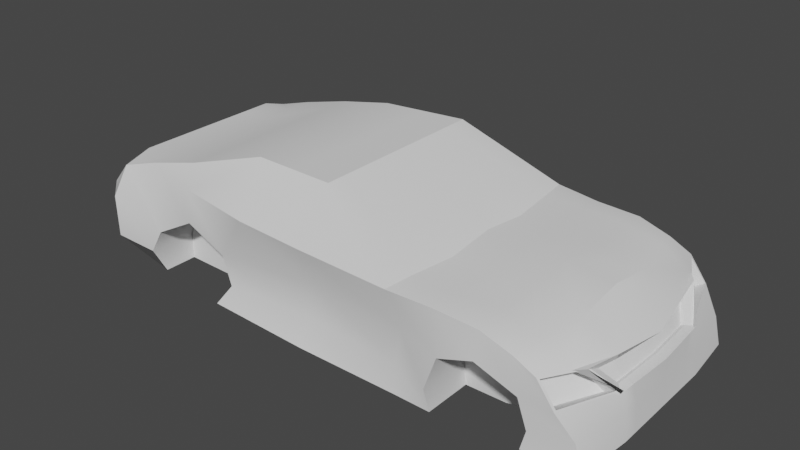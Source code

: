 # Source: car2.blend  (saved by Blender 2.82.7; exported with 4.5.12 LTS)
import bpy
from mathutils import Matrix  # noqa: F401  (used for matrix-valued properties, if any)

bpy.ops.wm.read_factory_settings(use_empty=True)
scene = bpy.context.scene
scene.name = 'Scene'

# ---- collections
col_collection = bpy.data.collections.new('Collection'); scene.collection.children.link(col_collection)

# ---- node groups
ng_auto_smooth = bpy.data.node_groups.new('Auto Smooth', 'GeometryNodeTree')
_s = ng_auto_smooth.interface.new_socket(name='Geometry', in_out='OUTPUT', socket_type='NodeSocketGeometry')
_s = ng_auto_smooth.interface.new_socket(name='Geometry', in_out='INPUT', socket_type='NodeSocketGeometry')
_s = ng_auto_smooth.interface.new_socket(name='Angle', in_out='INPUT', socket_type='NodeSocketFloat')
_s.subtype = 'ANGLE'
_s.min_value = 0.0
_s.max_value = 3.142
ng_auto_smooth.is_modifier = True
_N = ng_auto_smooth.nodes; _L = ng_auto_smooth.links
n0 = _N.new('NodeGroupOutput'); n0.name = 'Group Output'; n0.location = (480, -100)
n1 = _N.new('NodeGroupInput'); n1.name = 'Group Input'; n1.location = (-420, -300)
n2 = _N.new('NodeGroupInput'); n2.name = 'Group Input.001'; n2.location = (-60, -100)
n3 = _N.new('GeometryNodeSetShadeSmooth'); n3.name = 'Set Shade Smooth'; n3.location = (120, -100)
n3.domain = 'EDGE'
n4 = _N.new('GeometryNodeSetShadeSmooth'); n4.name = 'Set Shade Smooth.001'; n4.location = (300, -100)
n5 = _N.new('GeometryNodeInputMeshEdgeAngle'); n5.name = 'Edge Angle'; n5.location = (-420, -220)
n6 = _N.new('GeometryNodeInputEdgeSmooth'); n6.name = 'Is Edge Smooth'; n6.location = (-60, -160)
n7 = _N.new('GeometryNodeInputShadeSmooth'); n7.name = 'Is Face Smooth'; n7.location = (-240, -340)
n8 = _N.new('FunctionNodeBooleanMath'); n8.name = 'Boolean Math'; n8.location = (-60, -220)
n9 = _N.new('FunctionNodeCompare'); n9.name = 'Compare'; n9.location = (-240, -180)
n9.operation = 'LESS_EQUAL'
_L.new(n5.outputs[0], n9.inputs[0])
_L.new(n4.outputs[0], n0.inputs[0])
_L.new(n1.outputs[1], n9.inputs[1])
_L.new(n9.outputs[0], n8.inputs[0])
_L.new(n7.outputs[0], n8.inputs[1])
_L.new(n2.outputs[0], n3.inputs[0])
_L.new(n6.outputs[0], n3.inputs[1])
_L.new(n3.outputs[0], n4.inputs[0])
_L.new(n8.outputs[0], n3.inputs[2])
n0.is_active_output = True

# ---- world
world_world = bpy.data.worlds.new('World'); scene.world = world_world
world_world.use_nodes = True; world_world.node_tree.nodes.clear()
_N = world_world.node_tree.nodes; _L = world_world.node_tree.links
n0 = _N.new('ShaderNodeOutputWorld'); n0.name = 'World Output'; n0.location = (300, 300)
n1 = _N.new('ShaderNodeBackground'); n1.name = 'Background'; n1.location = (10, 300)
n1.inputs[0].default_value = (0.05088, 0.05088, 0.05088, 1.0)
_L.new(n1.outputs[0], n0.inputs[0])
n0.is_active_output = True
world_world.color = (0.05088, 0.05088, 0.05088)
world_world.use_sun_shadow = False
world_world.sun_shadow_jitter_overblur = 0.0

# ---- meshes
me_cube_003 = bpy.data.meshes.new('Cube.003')
me_cube_003.from_pydata([(-0.8839, -0.7801, -1.007), (0.7867, -0.7801, -1.0), (0.7626, -0.9825, 0.4378), (1.082, -0.7801, -1.007), (1.066, -0.9793, 0.4185), (1.405, -0.7801, -1.0), (1.408, -0.9485, 0.4062), (1.74, -0.6321, -1.031), (1.709, -0.9485, 0.2841), (2.18, -0.5913, -1.02), (1.997, -0.8199, -0.0005303), (-0.8839, 0.0, -1.007), (0.7867, 0.0, -1.0), (0.7867, 0.0, 0.482), (1.082, 0.0, -1.007), (1.06, 0.0, 0.482), (1.405, 0.0, -1.0), (1.405, 0.0, 0.482), (1.74, 0.0, -1.031), (1.776, 0.0, 0.3844), (2.18, 0.0, -1.02), (2.111, 0.0, -0.01879), (-1.243, 0.0, -1.0), (-1.243, -0.7801, -1.0), (-1.559, 0.0, -0.9416), (-1.559, -0.8175, -0.9416), (-1.716, -0.7807, 0.5933), (-1.728, 0.0, 0.5858), (-1.978, 0.0, -0.9025), (-1.978, -0.761, -0.9025), (-1.998, -0.8038, 0.5551), (-1.998, 0.0, 0.5551), (-2.152, 0.0, -0.4696), (-2.152, -0.862, -0.4696), (-2.12, -0.8444, 0.1724), (-2.12, 0.0, 0.1724), (0.01134, 0.0, 1.177), (0.01134, -0.7384, 1.177), (-0.6785, -0.7146, 1.131), (-0.6785, 0.0, 1.131), (-1.246, -0.7735, 0.8308), (-1.246, 0.0, 0.8308), (-0.9208, -0.7801, -0.3018), (1.13, -0.7801, -0.2185), (1.405, -0.7801, -0.0382), (1.705, -0.7801, -0.2954), (2.111, -0.6122, -0.3457), (2.169, 0.0, -0.3449), (-1.243, -0.7801, -0.0382), (-1.498, -0.7801, -0.2371), (-1.993, -0.8581, -0.02987), (-1.993, 0.0, -0.02987), (1.06, -0.7801, -0.6663), (1.405, -0.7801, -0.6663), (1.781, -0.7801, -0.6883), (2.157, -0.5732, -0.6445), (2.163, 0.0, -0.6404), (-1.998, 0.0, -0.2602), (-0.8491, -0.7801, -0.6663), (-1.243, -0.7801, -0.6663), (-1.593, -0.7801, -0.5863), (-1.998, -0.8581, -0.2602), (-0.9164, -1.139, -0.3059), (-0.5765, -1.276, 0.4901), (0.7647, -1.183, -0.6867), (0.7867, -1.276, -1.0), (-0.9278, -1.238, -0.9947), (0.7181, -1.276, 0.402), (1.06, -1.32, -0.6663), (1.082, -1.276, -1.007), (1.071, -1.229, 0.3696), (1.411, -1.229, 0.3479), (1.781, -1.229, -0.6883), (1.74, -1.228, -0.9742), (1.657, -1.229, 0.2067), (2.086, -1.161, -0.6372), (2.136, -1.157, -1.02), (1.838, -1.206, 0.03249), (0.01134, -0.9351, 1.177), (-1.245, -1.155, -0.007222), (-1.245, -1.155, 0.5129), (-1.501, -1.248, -0.2514), (-1.692, -1.056, 0.6072), (-1.246, -1.035, 0.8308), (-1.991, -1.276, 0.04349), (-2.011, -1.084, 0.4184), (-1.559, -1.161, -0.9416), (-1.978, -0.9994, -0.9025), (-2.099, -1.132, -0.02987), (-2.119, -1.12, 0.1379), (-2.141, -1.115, -0.4315), (-0.6785, -0.8672, 1.131), (1.13, -1.276, -0.2185), (-0.8051, -1.178, -0.6784), (0.8033, -1.211, -0.1279), (1.405, -1.276, -0.0382), (1.705, -1.229, -0.2954), (1.96, -1.208, -0.2652), (-1.593, -1.276, -0.5863), (-1.982, -1.276, -0.5743), (-2.105, -1.132, -0.2602), (1.932, -0.9614, 0.03371), (1.824, -1.229, 0.05701), (2.129, -0.5793, -0.3717), (1.96, -1.229, -0.2848), (1.898, -0.773, -0.1045), (1.739, -1.159, -0.07148), (2.012, -0.6125, -0.4497), (1.861, -1.161, -0.3692), (-0.8839, -0.5816, -1.007), (0.7867, -0.4974, 0.3969), (1.061, -0.5044, 0.3581), (1.405, -0.5044, 0.357), (1.769, -0.5044, 0.2572), (2.037, -0.4974, -0.01863), (0.7867, -0.5816, -1.0), (1.082, -0.5816, -1.007), (1.405, -0.5816, -1.0), (1.74, -0.4713, -1.031), (2.18, -0.4409, -1.02), (-1.559, -0.4713, -0.9416), (-1.243, -0.5816, -1.0), (-1.978, -0.4713, -0.9025), (-1.728, -0.4713, 0.5858), (-2.152, -0.4832, -0.4696), (-1.998, -0.4713, 0.5551), (0.01134, -0.4713, 1.177), (-2.12, -0.4713, 0.1724), (-0.6785, -0.4713, 1.131), (-1.246, -0.4713, 0.8308), (-1.993, -0.4713, -0.02987), (2.139, -0.4672, -0.3649), (2.159, -0.4269, -0.6435), (-1.998, -0.4713, -0.2602), (2.111, 0.0, -0.01879), (2.169, 0.0, -0.3449), (2.037, -0.4974, -0.01863), (2.139, -0.4672, -0.3649), (2.037, -0.4974, -0.01863), (1.991, -0.8641, 0.02111), (2.129, -0.6266, -0.3717), (2.139, -0.4672, -0.3649), (2.111, 0.0, -0.01879), (2.169, 0.0, -0.3449), (2.037, -0.4974, -0.01863), (2.139, -0.4672, -0.3649), (2.016, -0.4651, -0.1186), (1.987, -0.6954, -0.09366), (2.074, -0.5462, -0.3404), (2.08, -0.4461, -0.3361), (2.062, 0.0, -0.1187), (2.099, 0.0, -0.3236), (2.016, -0.4651, -0.1186), (2.08, -0.4461, -0.3361), (1.991, -0.4618, -0.1413), (1.962, -0.6921, -0.1163), (2.049, -0.5429, -0.3631), (2.055, -0.4427, -0.3588), (2.038, 0.0, -0.1414), (2.074, 0.0, -0.3462), (1.991, -0.4618, -0.1413), (2.055, -0.4427, -0.3588), (-0.04857, -0.7801, -1.003), (-0.04857, 0.0, -1.003), (-0.3336, -0.7265, 1.154), (-0.3336, 0.0, 1.154), (-0.04857, -1.276, -1.003), (-0.03117, -1.276, 0.4403), (-0.3336, -0.9012, 1.154), (-0.0231, -1.129, -0.1331), (-0.03117, -1.139, -0.6663), (-0.3336, -0.4713, 1.154), (-0.04857, -0.5816, -1.003)], [], [(29, 25, 86, 87), (26, 30, 85, 82), (172, 115, 1, 162), (162, 1, 65, 166), (111, 4, 6, 112), (110, 2, 4, 111), (112, 6, 8, 113), (52, 3, 5, 53), (60, 49, 81, 98), (53, 5, 7, 54), (113, 8, 101, 114), (118, 18, 20, 119), (117, 16, 18, 118), (116, 14, 16, 117), (115, 12, 14, 116), (109, 0, 23, 121), (61, 33, 90, 100), (133, 130, 51, 57), (8, 6, 71, 74), (123, 27, 31, 125), (121, 23, 25, 120), (43, 44, 95, 92), (54, 7, 73, 72), (120, 25, 29, 122), (164, 38, 91, 168), (130, 127, 35, 51), (125, 31, 35, 127), (122, 29, 33, 124), (171, 128, 38, 164), (25, 60, 98, 86), (128, 39, 41, 129), (77, 97, 108, 106), (110, 13, 36, 126), (129, 41, 27, 123), (44, 45, 96, 95), (59, 48, 49, 60), (58, 42, 48, 59), (132, 131, 103, 55), (58, 0, 66, 93), (6, 4, 70, 71), (48, 42, 62, 79), (33, 29, 87, 90), (49, 48, 79, 81), (30, 34, 89, 85), (119, 132, 55, 9), (0, 58, 59, 23), (23, 59, 60, 25), (40, 26, 82, 83), (55, 103, 104, 75), (124, 133, 57, 32), (44, 53, 54, 45), (4, 2, 67, 70), (43, 52, 53, 44), (2, 37, 78, 67), (64, 65, 69, 68), (169, 167, 63, 62), (80, 63, 91, 83), (72, 73, 76, 75), (167, 67, 78, 168), (62, 63, 80, 79), (79, 80, 82, 81), (84, 85, 89, 88), (81, 82, 85, 84), (98, 81, 84, 99), (82, 80, 83), (99, 84, 88, 100), (71, 95, 96, 74), (74, 96, 104, 102), (70, 92, 95, 71), (170, 169, 62, 93), (67, 94, 92, 70), (166, 170, 93, 66), (87, 99, 100, 90), (86, 98, 99, 87), (96, 72, 75, 104), (94, 64, 68, 92), (50, 61, 100, 88), (9, 55, 75, 76), (38, 40, 83, 91), (52, 43, 92, 68), (7, 9, 76, 73), (3, 52, 68, 69), (34, 50, 88, 89), (101, 8, 74, 102), (42, 58, 93, 62), (1, 3, 69, 65), (45, 54, 72, 96), (77, 10, 101, 102), (10, 46, 103, 101), (46, 97, 104, 103), (97, 77, 102, 104), (107, 105, 106, 108), (46, 10, 105, 107), (97, 46, 107, 108), (10, 77, 106, 105), (33, 61, 133, 124), (20, 56, 132, 119), (56, 47, 131, 132), (40, 129, 123, 26), (2, 110, 126, 37), (38, 128, 129, 40), (165, 39, 128, 171), (28, 122, 124, 32), (30, 125, 127, 34), (50, 34, 127, 130), (24, 120, 122, 28), (22, 121, 120, 24), (26, 123, 125, 30), (61, 50, 130, 133), (11, 109, 121, 22), (1, 115, 116, 3), (3, 116, 117, 5), (5, 117, 118, 7), (7, 118, 119, 9), (19, 113, 114, 21), (21, 114, 136, 134), (17, 112, 113, 19), (13, 110, 111, 15), (15, 111, 112, 17), (163, 12, 115, 172), (101, 103, 140, 139), (137, 135, 143, 145), (131, 47, 135, 137), (142, 144, 152, 150), (114, 101, 139, 138), (103, 131, 141, 140), (134, 136, 144, 142), (131, 137, 145, 141), (136, 114, 138, 144), (146, 147, 155, 154), (139, 140, 148, 147), (145, 143, 151, 153), (140, 141, 149, 148), (138, 139, 147, 146), (157, 154, 155, 156), (159, 158, 160, 161), (150, 152, 160, 158), (147, 148, 156, 155), (153, 151, 159, 161), (148, 149, 157, 156), (11, 163, 172, 109), (36, 165, 171, 126), (65, 64, 170, 166), (64, 94, 169, 170), (63, 167, 168, 91), (94, 67, 167, 169), (126, 171, 164, 37), (37, 164, 168, 78), (0, 162, 166, 66), (109, 172, 162, 0)])
me_cube_003.polygons.foreach_set('use_smooth', [True] * 150)
_uv = me_cube_003.uv_layers.new(name='UVMap')
_uv.uv.foreach_set('vector', [0.125, 0.7346, 0.125, 0.7346, 0.125, 0.75, 0.125, 0.75, 0.8749, 0.7315, 0.875, 0.7326, 0.875, 0.7443, 0.8747, 0.7411, 0.25, 0.7182, 0.375, 0.7182, 0.375, 0.75, 0.25, 0.75, 0.25, 0.75, 0.375, 0.75, 0.375, 0.75, 0.25, 0.75, 0.6243, 0.7017, 0.6171, 0.7397, 0.625, 0.7397, 0.625, 0.7017, 0.6244, 0.7015, 0.6176, 0.7429, 0.6171, 0.7397, 0.6243, 0.7017, 0.625, 0.7017, 0.625, 0.7397, 0.6196, 0.7397, 0.6245, 0.7017, 0.4313, 0.75, 0.375, 0.75, 0.375, 0.75, 0.4313, 0.75, 0.4313, 1.0, 0.5373, 1.0, 0.5373, 1.0, 0.4313, 1.0, 0.4313, 0.75, 0.375, 0.75, 0.375, 0.7263, 0.4313, 0.75, 0.6245, 0.7017, 0.6196, 0.7397, 0.5504, 0.7381, 0.5607, 0.6934, 0.375, 0.7005, 0.375, 0.625, 0.375, 0.625, 0.375, 0.6956, 0.375, 0.7182, 0.375, 0.625, 0.375, 0.625, 0.375, 0.7005, 0.375, 0.7182, 0.375, 0.625, 0.375, 0.625, 0.375, 0.7182, 0.375, 0.7182, 0.375, 0.625, 0.375, 0.625, 0.375, 0.7182, 0.125, 0.7182, 0.125, 0.75, 0.125, 0.75, 0.125, 0.7182, 0.4313, 0.01539, 0.375, 0.01539, 0.375, 0.0, 0.4313, 0.0, 0.4313, 0.04948, 0.5373, 0.04948, 0.5373, 0.125, 0.4313, 0.125, 0.6196, 0.7397, 0.625, 0.7397, 0.625, 0.75, 0.6154, 0.75, 0.875, 0.7005, 0.875, 0.625, 0.875, 0.625, 0.875, 0.7005, 0.125, 0.7182, 0.125, 0.75, 0.125, 0.7346, 0.125, 0.7005, 0.5373, 0.75, 0.5373, 0.75, 0.5373, 0.75, 0.5373, 0.75, 0.4313, 0.75, 0.375, 0.7263, 0.375, 0.75, 0.4313, 0.75, 0.125, 0.7005, 0.125, 0.7346, 0.125, 0.7346, 0.125, 0.7005, 0.7462, 0.7672, 0.7997, 0.7515, 0.7981, 0.7614, 0.7429, 0.7799, 0.5373, 0.04948, 0.6849, 0.04948, 0.6849, 0.125, 0.5373, 0.125, 0.875, 0.7005, 0.875, 0.625, 0.875, 0.625, 0.875, 0.7005, 0.125, 0.7005, 0.125, 0.7346, 0.125, 0.7346, 0.125, 0.7005, 0.7567, 0.7258, 0.8056, 0.7154, 0.7997, 0.7515, 0.7462, 0.7672, 0.375, 1.0, 0.4313, 1.0, 0.4313, 1.0, 0.375, 1.0, 0.8056, 0.7154, 0.8205, 0.625, 0.8593, 0.625, 0.855, 0.7048, 0.5525, 0.7492, 0.4877, 0.7493, 0.4877, 0.7493, 0.5525, 0.7492, 0.6244, 0.7015, 0.625, 0.625, 0.7435, 0.625, 0.7077, 0.7363, 0.855, 0.7048, 0.8593, 0.625, 0.875, 0.625, 0.875, 0.7005, 0.5373, 0.75, 0.5373, 0.75, 0.5373, 0.75, 0.5373, 0.75, 0.4313, 1.0, 0.5373, 1.0, 0.5373, 1.0, 0.4313, 1.0, 0.4313, 1.0, 0.5373, 1.0, 0.5373, 1.0, 0.4313, 1.0, 0.4243, 0.6943, 0.4853, 0.7038, 0.4852, 0.7307, 0.4243, 0.718, 0.4313, 1.0, 0.375, 1.0, 0.375, 1.0, 0.4313, 1.0, 0.625, 0.7397, 0.6171, 0.7397, 0.6109, 0.75, 0.625, 0.75, 0.5373, 1.0, 0.5373, 1.0, 0.5373, 1.0, 0.5373, 1.0, 0.125, 0.7346, 0.125, 0.7346, 0.125, 0.75, 0.125, 0.75, 0.5373, 1.0, 0.5373, 1.0, 0.5373, 1.0, 0.5373, 1.0, 0.875, 0.7326, 0.875, 0.7341, 0.875, 0.7486, 0.875, 0.7443, 0.375, 0.6956, 0.4243, 0.6943, 0.4243, 0.718, 0.375, 0.7198, 0.375, 1.0, 0.4313, 1.0, 0.4313, 1.0, 0.375, 1.0, 0.375, 1.0, 0.4313, 1.0, 0.4313, 1.0, 0.375, 1.0, 0.8533, 0.7375, 0.8749, 0.7315, 0.8747, 0.7411, 0.8527, 0.7477, 0.4243, 0.718, 0.4852, 0.7307, 0.4822, 0.75, 0.4238, 0.75, 0.375, 0.04948, 0.4313, 0.04948, 0.4313, 0.125, 0.375, 0.125, 0.5373, 0.75, 0.4313, 0.75, 0.4313, 0.75, 0.5373, 0.75, 0.6171, 0.7397, 0.6176, 0.7429, 0.6115, 0.7605, 0.6109, 0.75, 0.5373, 0.75, 0.4313, 0.75, 0.4313, 0.75, 0.5373, 0.75, 0.6176, 0.7429, 0.6928, 0.7828, 0.6877, 0.7984, 0.6115, 0.7605, 0.4313, 0.75, 0.375, 0.75, 0.375, 0.75, 0.4313, 0.75, 0.5103, 0.875, 0.618, 0.875, 0.625, 1.0, 0.5373, 1.0, 0.625, 1.0, 0.625, 1.0, 0.6535, 0.9155, 0.6345, 0.9699, 0.4313, 0.75, 0.375, 0.75, 0.375, 0.75, 0.4238, 0.75, 0.618, 0.875, 0.6115, 0.7605, 0.6877, 0.7984, 0.6706, 0.8569, 0.5373, 1.0, 0.625, 1.0, 0.625, 1.0, 0.5373, 1.0, 0.5373, 1.0, 0.625, 1.0, 0.6272, 0.9982, 0.5373, 1.0, 0.5373, 1.0, 0.6267, 0.9999, 0.6254, 1.0, 0.5373, 1.0, 0.5373, 1.0, 0.6272, 0.9982, 0.6267, 0.9999, 0.5373, 1.0, 0.4313, 1.0, 0.5373, 1.0, 0.5373, 1.0, 0.4313, 1.0, 0.6272, 0.9982, 0.625, 1.0, 0.6345, 0.9699, 0.4313, 1.0, 0.5373, 1.0, 0.5373, 1.0, 0.4313, 1.0, 0.625, 0.75, 0.5373, 0.75, 0.5373, 0.75, 0.6154, 0.75, 0.6154, 0.75, 0.5373, 0.75, 0.4822, 0.75, 0.5587, 0.75, 0.6109, 0.75, 0.5373, 0.75, 0.5373, 0.75, 0.625, 0.75, 0.4313, 0.875, 0.5103, 0.875, 0.5373, 1.0, 0.4313, 1.0, 0.6115, 0.7605, 0.535, 0.7605, 0.5373, 0.75, 0.6109, 0.75, 0.375, 0.875, 0.4313, 0.875, 0.4313, 1.0, 0.375, 1.0, 0.375, 1.0, 0.4313, 1.0, 0.4313, 1.0, 0.375, 1.0, 0.375, 1.0, 0.4313, 1.0, 0.4313, 1.0, 0.375, 1.0, 0.5373, 0.75, 0.4313, 0.75, 0.4238, 0.75, 0.4822, 0.75, 0.535, 0.7605, 0.4313, 0.75, 0.4313, 0.75, 0.5373, 0.75, 0.5373, 0.01539, 0.4313, 0.01539, 0.4313, 0.0, 0.5373, 0.0, 0.375, 0.7198, 0.4243, 0.718, 0.4238, 0.75, 0.375, 0.75, 0.7997, 0.7515, 0.8533, 0.7375, 0.8527, 0.7477, 0.7981, 0.7614, 0.4313, 0.75, 0.5373, 0.75, 0.5373, 0.75, 0.4313, 0.75, 0.375, 0.7263, 0.375, 0.7198, 0.375, 0.75, 0.375, 0.75, 0.375, 0.75, 0.4313, 0.75, 0.4313, 0.75, 0.375, 0.75, 0.6849, 0.01635, 0.5373, 0.01539, 0.5373, 0.0, 0.669, 0.0006343, 0.5504, 0.7381, 0.6196, 0.7397, 0.6154, 0.75, 0.5587, 0.75, 0.5373, 1.0, 0.4313, 1.0, 0.4313, 1.0, 0.5373, 1.0, 0.375, 0.75, 0.375, 0.75, 0.375, 0.75, 0.375, 0.75, 0.5373, 0.75, 0.4313, 0.75, 0.4313, 0.75, 0.5373, 0.75, 0.5525, 0.7492, 0.5414, 0.7351, 0.5504, 0.7381, 0.5587, 0.75, 0.5414, 0.7351, 0.4913, 0.7309, 0.4852, 0.7307, 0.5504, 0.7381, 0.4913, 0.7309, 0.4877, 0.7493, 0.4822, 0.75, 0.4852, 0.7307, 0.4877, 0.7493, 0.5525, 0.7492, 0.5587, 0.75, 0.4822, 0.75, 0.4894, 0.7314, 0.5414, 0.7351, 0.5525, 0.7492, 0.4877, 0.7493, 0.4913, 0.7309, 0.5414, 0.7351, 0.5414, 0.7351, 0.4894, 0.7314, 0.4877, 0.7493, 0.4913, 0.7309, 0.4894, 0.7314, 0.4877, 0.7493, 0.5414, 0.7351, 0.5525, 0.7492, 0.5525, 0.7492, 0.5414, 0.7351, 0.375, 0.01539, 0.4313, 0.01539, 0.4313, 0.04948, 0.375, 0.04948, 0.375, 0.625, 0.4243, 0.625, 0.4243, 0.6943, 0.375, 0.6956, 0.4243, 0.625, 0.4855, 0.625, 0.4853, 0.7038, 0.4243, 0.6943, 0.8533, 0.7375, 0.855, 0.7048, 0.875, 0.7005, 0.8749, 0.7315, 0.6176, 0.7429, 0.6244, 0.7015, 0.7077, 0.7363, 0.6928, 0.7828, 0.7997, 0.7515, 0.8056, 0.7154, 0.855, 0.7048, 0.8533, 0.7375, 0.782, 0.625, 0.8205, 0.625, 0.8056, 0.7154, 0.7567, 0.7258, 0.125, 0.625, 0.125, 0.7005, 0.125, 0.7005, 0.125, 0.625, 0.875, 0.7326, 0.875, 0.7005, 0.875, 0.7005, 0.875, 0.7341, 0.5373, 0.01539, 0.6849, 0.01635, 0.6849, 0.04948, 0.5373, 0.04948, 0.125, 0.625, 0.125, 0.7005, 0.125, 0.7005, 0.125, 0.625, 0.125, 0.625, 0.125, 0.7182, 0.125, 0.7005, 0.125, 0.625, 0.8749, 0.7315, 0.875, 0.7005, 0.875, 0.7005, 0.875, 0.7326, 0.4313, 0.01539, 0.5373, 0.01539, 0.5373, 0.04948, 0.4313, 0.04948, 0.125, 0.625, 0.125, 0.7182, 0.125, 0.7182, 0.125, 0.625, 0.375, 0.75, 0.375, 0.7182, 0.375, 0.7182, 0.375, 0.75, 0.375, 0.75, 0.375, 0.7182, 0.375, 0.7182, 0.375, 0.75, 0.375, 0.75, 0.375, 0.7182, 0.375, 0.7005, 0.375, 0.7263, 0.375, 0.7263, 0.375, 0.7005, 0.375, 0.6956, 0.375, 0.7198, 0.625, 0.625, 0.6245, 0.7017, 0.5607, 0.6934, 0.5453, 0.625, 0.5453, 0.625, 0.5607, 0.6934, 0.5607, 0.6934, 0.5453, 0.625, 0.625, 0.625, 0.625, 0.7017, 0.6245, 0.7017, 0.625, 0.625, 0.625, 0.625, 0.6244, 0.7015, 0.6243, 0.7017, 0.625, 0.625, 0.625, 0.625, 0.6243, 0.7017, 0.625, 0.7017, 0.625, 0.625, 0.25, 0.625, 0.375, 0.625, 0.375, 0.7182, 0.25, 0.7182, 0.5504, 0.7381, 0.4852, 0.7307, 0.4852, 0.7307, 0.5458, 0.7348, 0.4853, 0.7038, 0.4855, 0.625, 0.4855, 0.625, 0.4853, 0.7038, 0.4853, 0.7038, 0.4855, 0.625, 0.4855, 0.625, 0.4853, 0.7038, 0.5453, 0.625, 0.5607, 0.6934, 0.5607, 0.6934, 0.5453, 0.625, 0.5607, 0.6934, 0.5504, 0.7381, 0.5458, 0.7348, 0.5607, 0.6934, 0.4852, 0.7307, 0.4853, 0.7038, 0.4853, 0.7038, 0.4852, 0.7307, 0.5453, 0.625, 0.5607, 0.6934, 0.5607, 0.6934, 0.5453, 0.625, 0.4853, 0.7038, 0.4853, 0.7038, 0.4853, 0.7038, 0.4853, 0.7038, 0.5607, 0.6934, 0.5607, 0.6934, 0.5607, 0.6934, 0.5607, 0.6934, 0.5607, 0.6934, 0.5458, 0.7348, 0.5458, 0.7348, 0.5607, 0.6934, 0.5458, 0.7348, 0.4852, 0.7307, 0.4852, 0.7307, 0.5458, 0.7348, 0.4853, 0.7038, 0.4855, 0.625, 0.4855, 0.625, 0.4853, 0.7038, 0.4852, 0.7307, 0.4853, 0.7038, 0.4853, 0.7038, 0.4852, 0.7307, 0.5607, 0.6934, 0.5458, 0.7348, 0.5458, 0.7348, 0.5607, 0.6934, 0.4853, 0.7038, 0.5607, 0.6934, 0.5458, 0.7348, 0.4852, 0.7307, 0.4855, 0.625, 0.5453, 0.625, 0.5607, 0.6934, 0.4853, 0.7038, 0.5453, 0.625, 0.5607, 0.6934, 0.5607, 0.6934, 0.5453, 0.625, 0.5458, 0.7348, 0.4852, 0.7307, 0.4852, 0.7307, 0.5458, 0.7348, 0.4853, 0.7038, 0.4855, 0.625, 0.4855, 0.625, 0.4853, 0.7038, 0.4852, 0.7307, 0.4853, 0.7038, 0.4853, 0.7038, 0.4852, 0.7307, 0.125, 0.625, 0.25, 0.625, 0.25, 0.7182, 0.125, 0.7182, 0.7435, 0.625, 0.782, 0.625, 0.7567, 0.7258, 0.7077, 0.7363, 0.375, 0.75, 0.4313, 0.75, 0.4313, 0.875, 0.375, 0.875, 0.4313, 0.75, 0.535, 0.7605, 0.5103, 0.875, 0.4313, 0.875, 0.625, 1.0, 0.618, 0.875, 0.6706, 0.8569, 0.6535, 0.9155, 0.535, 0.7605, 0.6115, 0.7605, 0.618, 0.875, 0.5103, 0.875, 0.7077, 0.7363, 0.7567, 0.7258, 0.7462, 0.7672, 0.6928, 0.7828, 0.6928, 0.7828, 0.7462, 0.7672, 0.7429, 0.7799, 0.6877, 0.7984, 0.125, 0.75, 0.25, 0.75, 0.25, 0.75, 0.125, 0.75, 0.125, 0.7182, 0.25, 0.7182, 0.25, 0.75, 0.125, 0.75])
me_cube_003.use_remesh_fix_poles = True
me_cube_003.use_remesh_preserve_attributes = False
me_cube_003.use_mirror_vertex_groups = False
me_cube_003.update()

# ---- objects
ob_empty = bpy.data.objects.new('Empty', None)
ob_cube = bpy.data.objects.new('Cube', me_cube_003)

# ---- transforms, parenting, visibility, modifiers, constraints
ob_empty.location = (0.0, 0.0, 0.0)
ob_empty.rotation_euler = (1.571, -0.0, -0.0)
ob_empty.empty_display_type = 'IMAGE'
ob_empty.empty_display_size = 5.0
ob_empty.empty_image_depth = 'BACK'
ob_empty.show_empty_image_perspective = False
ob_empty.empty_image_side = 'FRONT'
ob_empty.lineart.crease_threshold = 0.0
ob_cube.location = (0.0, 0.0, -0.4758)
ob_cube.scale = (1.0, 0.7806, 0.5384)
ob_cube.lineart.crease_threshold = 0.0
_m = ob_cube.modifiers.new('Mirror', 'MIRROR')
_m.use_axis = (False, True, False)
_m.use_clip = True
_m = ob_cube.modifiers.new('Auto Smooth', 'NODES')
_m.node_group = ng_auto_smooth
_gi = [s.identifier for s in ng_auto_smooth.interface.items_tree if s.item_type == 'SOCKET' and s.in_out == 'INPUT']
_m[_gi[1]] = 0.5236  # Angle

# ---- collection membership
col_collection.objects.link(ob_empty)
col_collection.objects.link(ob_cube)

# ---- scene / render settings (as saved in the file)
scene.frame_start = 0; scene.frame_end = 0; scene.frame_set(1)
scene.render.engine = 'BLENDER_EEVEE_NEXT'
scene.render.image_settings.color_mode = 'RGB'
scene.cycles.use_denoising = False
scene.cycles.samples = 128
scene.cycles.sampling_pattern = 'TABULATED_SOBOL'
scene.cycles.use_adaptive_sampling = False
scene.cycles.use_light_tree = False
scene.view_settings.view_transform = 'Filmic'
bpy.context.view_layer.update()

# ---- added for rendering (the .blend has no active camera and no usable light): camera, sun
cam_auto = bpy.data.cameras.new('AutoCamera')
cam_auto.lens = 50.0
cam_auto.sensor_width = 36.0
cam_auto.clip_end = 1000.0
ob_auto_camera = bpy.data.objects.new('AutoCamera', cam_auto)
scene.collection.objects.link(ob_auto_camera)
ob_auto_camera.location = (4.586, -5.48641, 3.22113)
ob_auto_camera.rotation_euler = (1.09748, -7.21219e-08, 0.694738)
scene.camera = ob_auto_camera
light_auto_sun = bpy.data.lights.new('AutoSun', 'SUN')
light_auto_sun.energy = 3.0
light_auto_sun.angle = 0.0523599
ob_auto_sun = bpy.data.objects.new('AutoSun', light_auto_sun)
scene.collection.objects.link(ob_auto_sun)
ob_auto_sun.rotation_euler = (0.872665, 0.174533, 0.523599)
bpy.context.view_layer.update()
